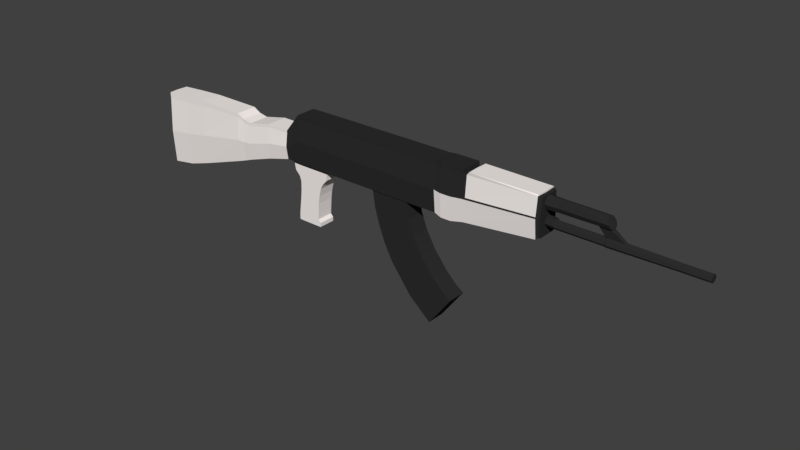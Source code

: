 # Source: ak47.blend  (saved by Blender 2.79.0; exported with 4.5.12 LTS)
import bpy
from mathutils import Matrix  # noqa: F401  (used for matrix-valued properties, if any)

bpy.ops.wm.read_factory_settings(use_empty=True)
scene = bpy.context.scene
scene.name = 'Scene'

# ---- collections
col_collection_1 = bpy.data.collections.new('Collection 1'); scene.collection.children.link(col_collection_1)

# ---- materials (node trees are filled in below, after node groups)
mat_dark = bpy.data.materials.new('Dark')
mat_dark.alpha_threshold = 0.0
mat_dark.use_transparent_shadow = False
mat_dark.diffuse_color = (0.02721, 0.02721, 0.02721, 1.0)
mat_dark.roughness = 0.5
mat_dark.line_color = (0.0, 0.0, 0.0, 1.0)
mat_wood = bpy.data.materials.new('Wood')
mat_wood.alpha_threshold = 0.0
mat_wood.use_transparent_shadow = False
mat_wood.diffuse_color = (0.9699, 0.9068, 0.8795, 1.0)
mat_wood.roughness = 0.5

# ---- material node trees

# ---- world
world_world = bpy.data.worlds.new('World'); scene.world = world_world
world_world.color = (0.05088, 0.05088, 0.05088)
world_world.use_sun_shadow = False
world_world.sun_shadow_jitter_overblur = 0.0
world_world.cycles.sampling_method = 'MANUAL'

# ---- meshes
me_cube = bpy.data.meshes.new('Cube')
me_cube.from_pydata([(-0.06008, 0.1334, -0.03969), (-2.128, 0.1345, -0.03969), (-0.06008, 0.1334, 0.5907), (-2.128, 0.1345, 0.5872), (-2.13, 0.1122, -0.1551), (0.02723, 0.1398, -0.07062), (0.02723, 0.1398, 0.5977), (0.16, 0.1387, -0.07062), (0.16, 0.1387, 0.5977), (0.3255, 0.1408, -0.0306), (0.3255, 0.1408, 0.5977), (-2.322, 0.1376, -0.03315), (-2.322, 0.1376, 0.3405), (-2.639, 0.1398, -0.1149), (-2.639, 0.1398, 0.3405), (-2.96, 0.1408, -0.2186), (-2.96, 0.1408, 0.2714), (-3.079, 0.1398, -0.2626), (-3.079, 0.1398, 0.2965), (-3.177, 0.1419, -0.2972), (-3.177, 0.1419, 0.35), (-4.475, 0.1366, -0.6618), (-4.475, 0.1366, 0.3185), (-3.831, 0.1404, -0.514), (-3.831, 0.1404, 0.3562), (-4.157, 0.1366, -0.6131), (-4.157, 0.1366, 0.3405), (-0.9761, 0.1366, -0.03969), (-0.9761, 0.1366, 0.5891), (-0.475, 0.1366, -0.03969), (-0.475, 0.1366, 0.59), (-0.9711, 0.1226, -0.05425), (-0.475, 0.1226, -0.05425), (-0.8865, 0.1226, -0.4471), (-0.3681, 0.1226, -0.4471), (-0.6881, 0.1226, -0.884), (-0.07123, 0.1226, -0.884), (-0.4412, 0.1226, -0.2507), (-0.942, 0.1226, -0.2507), (-0.8035, 0.1226, -0.6656), (-0.2437, 0.1226, -0.6656), (-0.4158, 0.1226, -1.242), (0.07283, 0.1226, -1.024), (-0.1239, 0.1226, -1.492), (0.1734, 0.1226, -1.093), (-1.712, 0.1366, -0.03969), (-1.712, 0.1366, 0.5879), (-2.237, 0.1345, -0.03599), (-2.237, 0.1345, 0.4478), (-2.129, 0.1122, -0.06983), (-2.089, 0.1122, -0.2239), (-1.713, 0.1122, -0.06983), (-2.239, 0.1122, -0.06613), (-2.08, 0.1122, -0.2907), (-1.714, 0.1122, -0.1551), (-2.222, 0.1122, -0.1514), (-2.126, 0.1122, -0.7232), (-1.778, 0.1122, -0.2239), (-2.159, 0.1122, -0.2202), (-2.153, 0.1122, -0.5033), (-1.815, 0.1122, -0.2907), (-2.14, 0.1122, -0.287), (-2.183, 0.1122, -0.7545), (-1.873, 0.1122, -0.7232), (-2.181, 0.1122, -0.7195), (-2.103, 0.1122, -0.507), (-1.857, 0.1122, -0.507), (-2.143, 0.1122, -0.3951), (-2.091, 0.1122, -0.3988), (-1.842, 0.1122, -0.3988), (-2.129, 0.1122, -0.8143), (-1.841, 0.1122, -0.8143), (-2.184, 0.1122, -0.8106), (-2.127, 0.1122, -0.7593), (-1.84, 0.1122, -0.7614), (-0.06008, 0.1334, 0.5356), (-2.128, 0.1345, 0.5324), (0.02723, 0.1398, 0.5393), (0.16, 0.1387, 0.5393), (0.3255, 0.1408, 0.5428), (-2.322, 0.1376, 0.3079), (-2.639, 0.1398, 0.3007), (-2.96, 0.1408, 0.2286), (-3.079, 0.1398, 0.2477), (-3.177, 0.1419, 0.2934), (-4.475, 0.1366, 0.2329), (-3.831, 0.1404, 0.2802), (-4.157, 0.1366, 0.2572), (-0.9761, 0.1366, 0.5341), (-0.475, 0.1366, 0.5349), (-1.712, 0.1366, 0.533), (-2.237, 0.1345, 0.4055), (1.265, 0.1493, 0.07635), (1.265, 0.1493, 0.5692), (0.3671, 0.1408, 0.5428), (0.3671, 0.1408, -0.02591), (1.265, 0.1334, 0.5843), (0.4018, 0.1471, 0.5843), (1.309, 0.1262, 0.09303), (1.309, 0.1262, 0.5619), (1.282, 0.1262, 0.5691), (1.282, 0.1262, 0.09076), (-0.06008, -0.1334, -0.03969), (-2.128, -0.1345, -0.03969), (-0.06008, -0.1334, 0.5907), (-2.128, -0.1345, 0.5872), (-0.06008, 0.0, -0.03969), (-2.13, -0.1122, -0.1551), (-0.06008, 0.0, 0.5907), (-2.128, 0.0, 0.5872), (0.02723, -0.1398, -0.07062), (0.02723, -0.1398, 0.5977), (0.02723, 0.0, -0.07062), (0.02723, 0.0, 0.5977), (0.16, -0.1387, -0.07062), (0.16, -0.1387, 0.5977), (0.16, 0.0, -0.07062), (0.16, 0.0, 0.5977), (0.3255, -0.1408, -0.0306), (0.3255, -0.1408, 0.5977), (0.3255, 0.0, -0.0306), (0.3255, 0.0, 0.5977), (-2.322, -0.1376, -0.03315), (-2.322, -0.1376, 0.3405), (-2.322, 0.0, -0.03315), (-2.322, 0.0, 0.3405), (-2.639, -0.1398, -0.1149), (-2.639, -0.1398, 0.3405), (-2.639, 0.0, -0.1149), (-2.639, 0.0, 0.3405), (-2.96, -0.1408, -0.2186), (-2.96, -0.1408, 0.2714), (-2.96, 0.0, -0.2186), (-2.96, 0.0, 0.2714), (-3.079, -0.1398, -0.2626), (-3.079, -0.1398, 0.2965), (-3.079, 0.0, -0.2626), (-3.079, 0.0, 0.2965), (-3.177, -0.1419, -0.2972), (-3.177, -0.1419, 0.35), (-3.177, 0.0, -0.2972), (-3.177, 0.0, 0.35), (-4.475, -0.1366, -0.6618), (-4.475, -0.1366, 0.3185), (-4.484, 0.0, -0.6618), (-4.484, 0.0, 0.3185), (-3.831, -0.1404, -0.514), (-3.831, -0.1404, 0.3562), (-3.831, 0.0, 0.3562), (-3.831, 0.0, -0.514), (-4.157, -0.1366, -0.6131), (-4.157, 0.0, -0.6131), (-4.157, -0.1366, 0.3405), (-4.157, 0.0, 0.3405), (-0.9761, -0.1366, -0.03969), (-0.9761, -0.1366, 0.5891), (-0.9761, 0.0, 0.5891), (-0.9761, 0.0, -0.03969), (-0.475, 0.0, 0.59), (-0.475, -0.1366, -0.03969), (-0.475, -0.1366, 0.59), (-0.475, 0.0, -0.03969), (-0.9711, -0.1226, -0.05425), (-0.9711, 0.0, -0.05425), (-0.475, -0.1226, -0.05425), (-0.475, 0.0, -0.05425), (-0.8865, -0.1226, -0.4471), (-0.8865, 0.0, -0.4471), (-0.3681, -0.1226, -0.4471), (-0.3681, 0.0, -0.4471), (-0.6881, -0.1226, -0.884), (-0.6881, 0.0, -0.884), (-0.07123, -0.1226, -0.884), (-0.07123, 0.0, -0.884), (-0.942, 0.0, -0.2507), (-0.4412, -0.1226, -0.2507), (-0.942, -0.1226, -0.2507), (-0.4412, 0.0, -0.2507), (-0.8035, -0.1226, -0.6656), (-0.8035, 0.0, -0.6656), (-0.2437, -0.1226, -0.6656), (-0.2437, 0.0, -0.6656), (-0.4158, -0.1226, -1.242), (-0.4158, 0.0, -1.242), (0.07283, -0.1226, -1.024), (0.07283, 0.0, -1.024), (-0.1239, -0.1226, -1.492), (-0.1239, 0.0, -1.492), (0.1734, -0.1226, -1.093), (0.1734, 0.0, -1.093), (-1.712, -0.1366, -0.03969), (-1.712, -0.1366, 0.5879), (-1.712, 0.0, -0.03969), (-1.712, 0.0, 0.5879), (-2.237, 0.0, -0.03599), (-2.237, -0.1345, -0.03599), (-2.237, -0.1345, 0.4478), (-2.237, 0.0, 0.4478), (-2.129, -0.1122, -0.06983), (-2.089, -0.1122, -0.2239), (-1.713, -0.1122, -0.06983), (-1.713, 0.0, -0.06983), (-2.239, 0.0, -0.06613), (-2.239, -0.1122, -0.06613), (-2.08, -0.1122, -0.2907), (-1.714, -0.1122, -0.1551), (-1.714, 0.0, -0.1551), (-2.222, 0.0, -0.1514), (-2.222, -0.1122, -0.1514), (-2.126, -0.1122, -0.7232), (-1.778, -0.1122, -0.2239), (-1.778, 0.0, -0.2239), (-2.159, 0.0, -0.2202), (-2.159, -0.1122, -0.2202), (-2.153, -0.1122, -0.5033), (-1.815, -0.1122, -0.2907), (-1.815, 0.0, -0.2907), (-2.14, 0.0, -0.287), (-2.14, -0.1122, -0.287), (-2.183, -0.1122, -0.7545), (-1.873, -0.1122, -0.7232), (-1.873, 0.0, -0.7232), (-2.181, 0.0, -0.7195), (-2.181, -0.1122, -0.7195), (-2.103, -0.1122, -0.507), (-2.153, 0.0, -0.5033), (-1.857, -0.1122, -0.507), (-1.857, 0.0, -0.507), (-2.143, -0.1122, -0.3951), (-2.143, 0.0, -0.3951), (-2.091, -0.1122, -0.3988), (-1.842, -0.1122, -0.3988), (-1.842, 0.0, -0.3988), (-2.129, -0.1122, -0.8143), (-2.129, 0.0, -0.8143), (-1.841, -0.1122, -0.8143), (-1.841, 0.0, -0.8143), (-2.184, 0.0, -0.8106), (-2.184, -0.1122, -0.8106), (-2.127, -0.1122, -0.7593), (-2.183, 0.0, -0.7545), (-1.84, -0.1122, -0.7614), (-1.84, 0.0, -0.7614), (-0.06008, -0.1334, 0.5356), (-2.128, -0.1345, 0.5324), (0.02723, -0.1398, 0.5393), (0.16, -0.1387, 0.5393), (0.3255, -0.1408, 0.5428), (0.3255, 0.0, 0.5428), (-2.322, -0.1376, 0.3079), (-2.639, -0.1398, 0.3007), (-2.96, -0.1408, 0.2286), (-3.079, -0.1398, 0.2477), (-3.177, -0.1419, 0.2934), (-4.475, -0.1366, 0.2329), (-4.484, 0.0, 0.2329), (-3.831, -0.1404, 0.2802), (-4.157, -0.1366, 0.2572), (-0.9761, -0.1366, 0.5341), (-0.475, -0.1366, 0.5349), (-1.712, -0.1366, 0.533), (-2.237, -0.1345, 0.4055), (1.265, -0.1493, 0.07635), (1.273, 0.0, 0.07635), (1.265, -0.1493, 0.5692), (1.273, 0.0, 0.5692), (0.3671, 0.0, -0.02591), (0.3671, -0.1408, 0.5428), (0.3671, -0.1408, -0.02591), (0.3671, 0.0, 0.5428), (1.265, -0.1334, 0.5843), (1.273, 0.0, 0.5843), (0.4018, -0.1471, 0.5843), (0.3955, 0.0, 0.5843), (1.309, -0.1262, 0.09303), (1.309, 0.0, 0.09303), (1.309, -0.1262, 0.5619), (1.309, 0.0, 0.5619), (1.282, -0.1262, 0.5691), (1.282, -0.1262, 0.09076), (1.282, 0.0, 0.09076), (1.282, 0.0, 0.5691), (1.287, 0.06181, 0.243), (1.411, 0.06181, 0.243), (1.287, 0.0437, 0.2102), (1.411, 0.0437, 0.2102), (1.287, -4.464e-09, 0.1812), (1.411, 1.215e-08, 0.1812), (1.287, -0.0437, 0.2102), (1.411, -0.0437, 0.2102), (1.287, -0.06181, 0.243), (1.411, -0.06181, 0.243), (1.307, -0.02499, 0.2996), (1.392, -0.02499, 0.2996), (1.307, -1.805e-08, 0.3062), (1.392, -6.106e-10, 0.3062), (1.307, 0.02499, 0.2996), (1.392, 0.02499, 0.2996), (1.42, 0.06181, 0.2323), (1.42, 0.0437, 0.2053), (1.42, 1.215e-08, 0.1813), (1.42, -0.0437, 0.2053), (1.42, -0.06181, 0.2323), (1.42, -0.0437, 0.2749), (1.42, -1.025e-09, 0.3011), (1.42, 0.0437, 0.2749), (1.478, 0.06181, 0.2323), (1.478, 0.0437, 0.2053), (1.478, 1.215e-08, 0.1813), (1.478, -0.0437, 0.2053), (1.478, -0.06181, 0.2323), (1.478, -0.0437, 0.2749), (1.478, -1.025e-09, 0.3011), (1.478, 0.0437, 0.2749), (2.005, 0.06181, 0.2323), (2.005, 0.0437, 0.2053), (2.005, 1.215e-08, 0.1813), (2.005, -0.0437, 0.2053), (2.005, -0.06181, 0.2323), (2.005, -0.0437, 0.2749), (2.005, -1.025e-09, 0.3011), (2.005, 0.0437, 0.2749), (2.018, 0.06771, 0.2316), (2.018, 0.04788, 0.2021), (2.018, 1.264e-08, 0.1758), (2.018, -0.04788, 0.2021), (2.018, -0.06771, 0.2316), (2.018, -0.04788, 0.2783), (2.018, -1.789e-09, 0.3078), (2.018, 0.04788, 0.2783), (2.811, 0.05462, 0.2332), (2.811, 0.03862, 0.2093), (2.811, 3.097e-07, 0.1881), (2.811, -0.03862, 0.2093), (2.811, -0.05462, 0.2332), (2.811, -0.03862, 0.2708), (2.811, 2.98e-07, 0.2928), (2.811, 0.03862, 0.2708), (3.147, 0.05462, 0.2332), (3.147, 0.03862, 0.2093), (3.147, 7.865e-07, 0.1881), (3.147, -0.03862, 0.2093), (3.147, -0.05462, 0.2332), (3.147, -0.03862, 0.2708), (3.147, 7.749e-07, 0.2928), (3.147, 0.03862, 0.2708), (1.307, 0.08618, 0.467), (1.479, 0.07823, 0.467), (1.307, 0.06094, 0.4061), (1.479, 0.05532, 0.4117), (1.307, -7.909e-09, 0.3808), (1.479, 1.432e-08, 0.3888), (1.307, -0.06094, 0.4061), (1.479, -0.05532, 0.4117), (1.307, -0.08618, 0.467), (1.479, -0.07823, 0.467), (1.307, -0.06094, 0.5279), (1.479, -0.05532, 0.5223), (1.307, -2.627e-08, 0.5532), (1.479, -2.355e-09, 0.5452), (1.307, 0.06094, 0.5279), (1.479, 0.05532, 0.5223), (1.721, 0.07823, 0.467), (1.721, 0.05532, 0.4117), (1.721, -4.934e-08, 0.3934), (1.721, -0.05532, 0.4117), (1.721, -0.07823, 0.467), (1.721, -0.05532, 0.5223), (1.721, -6.601e-08, 0.5452), (1.721, 0.05532, 0.5223), (2.047, 0.07823, 0.467), (2.055, 0.0338, 0.4055), (2.067, -4.919e-07, 0.3996), (2.055, -0.0338, 0.4055), (2.047, -0.07823, 0.467), (2.025, -0.05532, 0.5174), (2.015, -5.154e-07, 0.5382), (2.025, 0.05532, 0.5174), (1.411, -0.0437, 0.2946), (1.287, -0.0437, 0.2946), (1.287, -1.763e-08, 0.3062), (1.411, -1.025e-09, 0.3062), (1.287, 0.0437, 0.2946), (1.411, 0.0437, 0.2946), (1.392, -6.106e-10, 0.3178), (1.307, -1.805e-08, 0.3178), (1.392, -0.02499, 0.3123), (1.307, -0.02499, 0.3123), (1.307, 0.02499, 0.3123), (1.392, 0.02499, 0.3123), (1.884, -0.07823, 0.467), (1.873, -0.05532, 0.5198), (1.9, -2.75e-07, 0.3995), (1.915, -0.03377, 0.4051), (1.884, 0.07823, 0.467), (1.915, 0.03377, 0.4051), (1.873, 0.05532, 0.5198), (1.868, -2.907e-07, 0.5417), (2.08, -5.006e-07, 0.403), (2.07, 0.05532, 0.4166), (2.07, -0.05532, 0.4166), (1.896, -0.05532, 0.4142), (1.896, 0.05532, 0.4142), (1.918, -2.837e-07, 0.3964), (2.014, -2.241e-07, 0.2745), (2.231, -4.323e-07, 0.2924), (2.226, 0.01855, 0.2898), (2.226, -0.01791, 0.2898), (2.011, -0.01982, 0.2832), (2.011, 0.02466, 0.2832), (1.282, -0.1492, 0.3299), (1.309, -0.1492, 0.3275), (0.3671, -0.1665, 0.2585), (1.265, -0.1765, 0.3228), (-2.237, -0.159, 0.1848), (-1.712, -0.1615, 0.2467), (-0.475, -0.1615, 0.2476), (-0.9761, -0.1615, 0.2472), (-4.157, -0.1615, -0.1779), (-3.831, -0.166, -0.1169), (-4.475, -0.1615, -0.2145), (-3.177, -0.1677, -0.001883), (-3.079, -0.1652, -0.007467), (-2.96, -0.1665, 0.004984), (-2.639, -0.1652, 0.09293), (-2.322, -0.1627, 0.1374), (0.3255, -0.1665, 0.2561), (0.16, -0.164, 0.2344), (0.02723, -0.1652, 0.2344), (-2.128, -0.159, 0.2464), (-0.06008, -0.1578, 0.2479), (1.282, 0.1492, 0.3299), (1.309, 0.1492, 0.3275), (1.309, -6.174e-10, 0.3275), (0.3671, 0.1665, 0.2585), (1.265, 0.1765, 0.3228), (-2.237, 0.159, 0.1848), (-1.712, 0.1615, 0.2467), (-0.475, 0.1615, 0.2476), (-0.9761, 0.1615, 0.2472), (-4.157, 0.1615, -0.1779), (-3.831, 0.166, -0.1169), (-4.475, 0.1615, -0.2145), (-3.177, 0.1677, -0.001883), (-3.079, 0.1652, -0.007467), (-2.96, 0.1665, 0.004984), (-2.639, 0.1652, 0.09293), (-2.322, 0.1627, 0.1374), (0.3255, 0.1665, 0.2561), (0.16, 0.164, 0.2344), (0.02723, 0.1652, 0.2344), (-2.128, 0.159, 0.2464), (-0.06008, 0.1578, 0.2479), (-4.484, -6.174e-10, -0.2145), (1.282, -0.1473, 0.3494), (0.3671, -0.1644, 0.2816), (1.282, 0.1473, 0.3494), (1.309, -5.671e-10, 0.3466), (0.3671, 0.1644, 0.2816), (-4.484, -5.671e-10, -0.178), (-0.06008, 0.1558, 0.2714), (-2.128, 0.157, 0.2696), (0.02723, 0.1632, 0.2592), (0.16, 0.1619, 0.2592), (0.3255, 0.1644, 0.2795), (-2.322, 0.1607, 0.1513), (-2.639, 0.1632, 0.1099), (-2.96, 0.1644, 0.02319), (-3.079, 0.1632, 0.01331), (-3.177, 0.1656, 0.02217), (-4.475, 0.1595, -0.178), (-3.831, 0.1639, -0.08459), (-4.157, 0.1595, -0.1425), (-0.9761, 0.1595, 0.2706), (-0.475, 0.1595, 0.271), (-1.712, 0.1595, 0.27), (-2.237, 0.157, 0.2027), (1.265, 0.1743, 0.3429), (1.309, 0.1473, 0.3466), (-0.06008, -0.1558, 0.2714), (-2.128, -0.157, 0.2696), (0.02723, -0.1632, 0.2592), (0.16, -0.1619, 0.2592), (0.3255, -0.1644, 0.2795), (-2.322, -0.1607, 0.1513), (-2.639, -0.1632, 0.1099), (-2.96, -0.1644, 0.02319), (-3.079, -0.1632, 0.01331), (-3.177, -0.1656, 0.02217), (-4.475, -0.1595, -0.178), (-3.831, -0.1639, -0.08459), (-4.157, -0.1595, -0.1425), (-0.9761, -0.1595, 0.2706), (-0.475, -0.1595, 0.271), (-1.712, -0.1595, 0.27), (-2.237, -0.157, 0.2027), (1.265, -0.1743, 0.3429), (1.309, -0.1473, 0.3466)], [], [(47, 194, 124, 11), (262, 279, 410, 413), (2, 108, 113, 6), (46, 3, 109, 193), (45, 192, 201, 51), (112, 5, 7, 116), (75, 2, 6, 77), (106, 0, 5, 112), (116, 7, 9, 120), (6, 113, 117, 8), (77, 6, 8, 78), (79, 10, 121, 248), (8, 117, 121, 10), (78, 8, 10, 79), (125, 12, 14, 129), (197, 48, 12, 125), (437, 45, 1, 451), (436, 47, 11, 447), (11, 124, 128, 13), (446, 13, 15, 445), (447, 11, 13, 446), (13, 128, 132, 15), (129, 14, 16, 133), (137, 18, 20, 141), (133, 16, 18, 137), (15, 132, 136, 17), (445, 15, 17, 444), (17, 136, 140, 19), (440, 25, 21, 442), (255, 145, 22, 85), (153, 26, 22, 145), (25, 151, 144, 21), (19, 140, 149, 23), (141, 20, 24, 148), (444, 17, 19, 443), (23, 149, 151, 25), (148, 24, 26, 153), (443, 19, 23, 441), (157, 27, 31, 163), (30, 28, 156, 158), (441, 23, 25, 440), (438, 29, 27, 439), (2, 30, 158, 108), (0, 106, 161, 29), (38, 37, 34, 33), (29, 161, 165, 32), (27, 29, 32, 31), (179, 39, 35, 171), (37, 177, 169, 34), (174, 38, 33, 167), (171, 35, 41, 183), (39, 40, 36, 35), (40, 181, 173, 36), (163, 31, 38, 174), (32, 165, 177, 37), (31, 32, 37, 38), (34, 169, 181, 40), (33, 34, 40, 39), (167, 33, 39, 179), (42, 185, 189, 44), (35, 36, 42, 41), (36, 173, 185, 42), (44, 189, 187, 43), (183, 41, 43, 187), (41, 42, 44, 43), (27, 157, 192, 45), (28, 46, 193, 156), (452, 0, 29, 438), (439, 27, 45, 437), (109, 3, 48, 197), (47, 1, 49, 52), (202, 52, 55, 207), (52, 49, 4, 55), (194, 47, 52, 202), (1, 45, 51, 49), (207, 55, 58, 212), (55, 4, 50, 58), (51, 201, 206, 54), (49, 51, 54, 4), (212, 58, 61, 217), (58, 50, 53, 61), (4, 54, 57, 50), (54, 206, 211, 57), (225, 59, 64, 222), (59, 65, 56, 64), (50, 57, 60, 53), (57, 211, 216, 60), (240, 62, 72, 237), (62, 73, 70, 72), (65, 66, 63, 56), (66, 227, 221, 63), (69, 232, 227, 66), (68, 69, 66, 65), (67, 68, 65, 59), (229, 67, 59, 225), (217, 61, 67, 229), (61, 53, 68, 67), (53, 60, 69, 68), (60, 216, 232, 69), (71, 236, 234, 70), (70, 234, 237, 72), (73, 74, 71, 70), (74, 242, 236, 71), (63, 221, 242, 74), (56, 63, 74, 73), (64, 56, 73, 62), (222, 64, 62, 240), (3, 76, 91, 48), (28, 88, 90, 46), (2, 75, 89, 30), (30, 89, 88, 28), (24, 86, 87, 26), (20, 84, 86, 24), (451, 1, 47, 436), (18, 83, 84, 20), (26, 87, 85, 22), (16, 82, 83, 18), (12, 80, 81, 14), (14, 81, 82, 16), (48, 91, 80, 12), (459, 255, 85, 470), (463, 78, 79, 464), (458, 94, 93, 477), (462, 77, 78, 463), (46, 90, 76, 3), (460, 75, 77, 462), (266, 95, 92, 263), (93, 94, 97, 96), (79, 248, 269, 94), (120, 9, 95, 266), (456, 100, 99, 478), (97, 273, 271, 96), (94, 269, 273, 97), (265, 93, 96, 271), (464, 79, 94, 458), (280, 101, 98, 275), (100, 281, 277, 99), (93, 265, 281, 100), (263, 92, 101, 280), (478, 99, 277, 457), (195, 122, 124, 194), (477, 93, 100, 456), (104, 111, 113, 108), (191, 193, 109, 105), (190, 200, 201, 192), (112, 116, 114, 110), (243, 245, 111, 104), (106, 112, 110, 102), (116, 120, 118, 114), (111, 115, 117, 113), (245, 246, 115, 111), (247, 248, 121, 119), (115, 119, 121, 117), (246, 247, 119, 115), (125, 129, 127, 123), (197, 125, 123, 196), (415, 429, 103, 190), (414, 425, 122, 195), (122, 126, 128, 124), (424, 423, 130, 126), (425, 424, 126, 122), (126, 130, 132, 128), (129, 133, 131, 127), (137, 141, 139, 135), (133, 137, 135, 131), (130, 134, 136, 132), (423, 422, 134, 130), (134, 138, 140, 136), (418, 420, 142, 150), (255, 254, 143, 145), (153, 145, 143, 152), (150, 142, 144, 151), (138, 146, 149, 140), (141, 148, 147, 139), (422, 421, 138, 134), (146, 150, 151, 149), (148, 153, 152, 147), (421, 419, 146, 138), (157, 163, 162, 154), (160, 158, 156, 155), (419, 418, 150, 146), (416, 417, 154, 159), (104, 108, 158, 160), (102, 159, 161, 106), (176, 166, 168, 175), (159, 164, 165, 161), (154, 162, 164, 159), (179, 171, 170, 178), (175, 168, 169, 177), (174, 167, 166, 176), (171, 183, 182, 170), (178, 170, 172, 180), (180, 172, 173, 181), (163, 174, 176, 162), (164, 175, 177, 165), (162, 176, 175, 164), (168, 180, 181, 169), (166, 178, 180, 168), (167, 179, 178, 166), (184, 188, 189, 185), (170, 182, 184, 172), (172, 184, 185, 173), (188, 186, 187, 189), (183, 187, 186, 182), (182, 186, 188, 184), (154, 190, 192, 157), (155, 156, 193, 191), (430, 416, 159, 102), (417, 415, 190, 154), (109, 197, 196, 105), (195, 203, 198, 103), (202, 207, 208, 203), (203, 208, 107, 198), (194, 202, 203, 195), (103, 198, 200, 190), (207, 212, 213, 208), (208, 213, 199, 107), (200, 205, 206, 201), (198, 107, 205, 200), (212, 217, 218, 213), (213, 218, 204, 199), (107, 199, 210, 205), (205, 210, 211, 206), (225, 222, 223, 214), (214, 223, 209, 224), (199, 204, 215, 210), (210, 215, 216, 211), (240, 237, 238, 219), (219, 238, 233, 239), (224, 209, 220, 226), (226, 220, 221, 227), (231, 226, 227, 232), (230, 224, 226, 231), (228, 214, 224, 230), (229, 225, 214, 228), (217, 229, 228, 218), (218, 228, 230, 204), (204, 230, 231, 215), (215, 231, 232, 216), (235, 233, 234, 236), (233, 238, 237, 234), (239, 233, 235, 241), (241, 235, 236, 242), (220, 241, 242, 221), (209, 239, 241, 220), (223, 219, 239, 209), (222, 240, 219, 223), (105, 196, 261, 244), (155, 191, 260, 258), (104, 160, 259, 243), (160, 155, 258, 259), (147, 152, 257, 256), (139, 147, 256, 253), (429, 414, 195, 103), (135, 139, 253, 252), (152, 143, 254, 257), (131, 135, 252, 251), (123, 127, 250, 249), (127, 131, 251, 250), (196, 123, 249, 261), (459, 489, 254, 255), (482, 483, 247, 246), (455, 496, 264, 267), (481, 482, 246, 245), (191, 105, 244, 260), (479, 481, 245, 243), (266, 263, 262, 268), (264, 270, 272, 267), (247, 267, 269, 248), (120, 266, 268, 118), (454, 497, 276, 278), (272, 270, 271, 273), (267, 272, 273, 269), (265, 271, 270, 264), (483, 455, 267, 247), (280, 275, 274, 279), (278, 276, 277, 281), (264, 278, 281, 265), (263, 280, 279, 262), (497, 457, 277, 276), (282, 283, 285, 284), (284, 285, 287, 286), (286, 287, 289, 288), (288, 289, 291, 290), (290, 291, 378, 379), (296, 294, 385, 388), (287, 285, 299, 300), (297, 296, 388, 389), (382, 383, 283, 282), (282, 284, 286, 288, 290, 379, 380, 382), (302, 301, 309, 310), (378, 291, 302, 303), (283, 383, 305, 298), (285, 283, 298, 299), (289, 287, 300, 301), (381, 378, 303, 304), (291, 289, 301, 302), (383, 381, 304, 305), (306, 313, 321, 314), (300, 299, 307, 308), (305, 304, 312, 313), (303, 302, 310, 311), (301, 300, 308, 309), (299, 298, 306, 307), (298, 305, 313, 306), (304, 303, 311, 312), (319, 318, 326, 327), (312, 311, 319, 320), (310, 309, 317, 318), (308, 307, 315, 316), (313, 312, 320, 321), (311, 310, 318, 319), (309, 308, 316, 317), (307, 306, 314, 315), (329, 328, 336, 337), (317, 316, 324, 325), (315, 314, 322, 323), (314, 321, 329, 322), (320, 319, 327, 328), (318, 317, 325, 326), (316, 315, 323, 324), (321, 320, 328, 329), (336, 335, 343, 344), (327, 326, 334, 335), (325, 324, 332, 333), (323, 322, 330, 331), (322, 329, 337, 330), (328, 327, 335, 336), (326, 325, 333, 334), (324, 323, 331, 332), (339, 338, 345, 344, 343, 342, 341, 340), (334, 333, 341, 342), (332, 331, 339, 340), (337, 336, 344, 345), (335, 334, 342, 343), (333, 332, 340, 341), (331, 330, 338, 339), (330, 337, 345, 338), (346, 347, 349, 348), (348, 349, 351, 350), (350, 351, 353, 352), (352, 353, 355, 354), (354, 355, 357, 356), (356, 357, 359, 358), (359, 357, 367, 368), (358, 359, 361, 360), (360, 361, 347, 346), (346, 348, 350, 352, 354, 356, 358, 360), (391, 390, 374, 375), (355, 353, 365, 366), (361, 359, 368, 369), (351, 349, 363, 364), (357, 355, 366, 367), (347, 361, 369, 362), (349, 347, 362, 363), (353, 351, 364, 365), (399, 370, 377, 376, 375, 374, 400, 398), (395, 371, 406, 409), (402, 394, 370, 399), (394, 396, 377, 370), (397, 391, 375, 376), (390, 401, 400, 374), (393, 403, 404, 408), (396, 397, 376, 377), (293, 292, 379, 378), (292, 294, 380, 379), (295, 293, 378, 381), (294, 296, 382, 380), (297, 295, 381, 383), (296, 297, 383, 382), (387, 386, 384, 385), (385, 384, 389, 388), (294, 292, 387, 385), (295, 297, 389, 384), (293, 295, 384, 386), (292, 293, 386, 387), (369, 368, 397, 396), (364, 363, 402, 392), (366, 365, 401, 390), (368, 367, 391, 397), (362, 369, 396, 394), (363, 362, 394, 402), (365, 364, 392, 401), (367, 366, 390, 391), (372, 371, 399, 398), (373, 372, 398, 400), (393, 373, 400, 401), (371, 395, 402, 399), (395, 403, 392, 402), (403, 393, 401, 392), (408, 404, 405, 407), (404, 409, 406, 405), (372, 373, 407, 405), (403, 395, 409, 404), (373, 393, 408, 407), (371, 372, 405, 406), (475, 437, 451, 461), (476, 436, 447, 465), (466, 446, 445, 467), (465, 447, 446, 466), (467, 445, 444, 468), (472, 440, 442, 470), (468, 444, 443, 469), (469, 443, 441, 471), (471, 441, 440, 472), (474, 438, 439, 473), (460, 452, 438, 474), (473, 439, 437, 475), (461, 451, 436, 476), (144, 453, 442, 21), (7, 449, 448, 9), (95, 434, 435, 92), (5, 450, 449, 7), (0, 452, 450, 5), (101, 431, 432, 98), (9, 448, 434, 95), (98, 432, 433, 275), (92, 435, 431, 101), (494, 480, 429, 415), (495, 484, 425, 414), (485, 486, 423, 424), (484, 485, 424, 425), (486, 487, 422, 423), (491, 489, 420, 418), (487, 488, 421, 422), (488, 490, 419, 421), (490, 491, 418, 419), (493, 492, 417, 416), (479, 493, 416, 430), (492, 494, 415, 417), (480, 495, 414, 429), (144, 142, 420, 453), (114, 118, 426, 427), (268, 262, 413, 412), (110, 114, 427, 428), (102, 110, 428, 430), (279, 274, 411, 410), (118, 268, 412, 426), (274, 275, 433, 411), (496, 454, 278, 264), (413, 410, 454, 496), (244, 261, 495, 480), (258, 260, 494, 492), (243, 259, 493, 479), (259, 258, 492, 493), (256, 257, 491, 490), (253, 256, 490, 488), (252, 253, 488, 487), (257, 254, 489, 491), (251, 252, 487, 486), (249, 250, 485, 484), (250, 251, 486, 485), (261, 249, 484, 495), (260, 244, 480, 494), (76, 461, 476, 91), (88, 473, 475, 90), (75, 460, 474, 89), (89, 474, 473, 88), (86, 471, 472, 87), (84, 469, 471, 86), (83, 468, 469, 84), (87, 472, 470, 85), (82, 467, 468, 83), (80, 465, 466, 81), (81, 466, 467, 82), (91, 476, 465, 80), (90, 475, 461, 76), (411, 433, 457, 497), (426, 412, 455, 483), (410, 411, 497, 454), (430, 428, 481, 479), (428, 427, 482, 481), (412, 413, 496, 455), (427, 426, 483, 482), (453, 420, 489, 459), (435, 477, 456, 431), (432, 478, 457, 433), (448, 464, 458, 434), (431, 456, 478, 432), (452, 460, 462, 450), (450, 462, 463, 449), (434, 458, 477, 435), (449, 463, 464, 448), (453, 459, 470, 442)])
me_cube.polygons.foreach_set('material_index', [0, 0, 0, 0, 0, 1, 0, 1, 1, 0, 0, 0, 0, 0, 1, 0, 0, 0, 1, 1, 1, 1, 1, 1, 1, 1, 1, 1, 1, 0, 1, 1, 1, 1, 1, 1, 1, 1, 0, 0, 1, 0, 0, 0, 0, 0, 0, 0, 0, 0, 0, 0, 0, 0, 0, 0, 0, 0, 0, 0, 0, 0, 0, 0, 0, 0, 0, 0, 0, 0, 0, 1, 1, 0, 0, 1, 1, 1, 1, 1, 1, 1, 1, 1, 1, 1, 1, 1, 1, 1, 1, 1, 1, 1, 1, 1, 1, 1, 1, 1, 1, 1, 1, 1, 1, 1, 1, 0, 0, 0, 0, 1, 1, 0, 1, 1, 1, 1, 1, 0, 0, 0, 1, 0, 0, 0, 1, 1, 0, 1, 0, 1, 1, 1, 0, 0, 0, 0, 0, 0, 0, 0, 0, 0, 0, 1, 0, 1, 1, 0, 0, 0, 0, 0, 1, 0, 0, 0, 1, 1, 1, 1, 1, 1, 1, 1, 1, 1, 1, 0, 1, 1, 1, 1, 1, 1, 1, 1, 0, 0, 1, 0, 0, 0, 0, 0, 0, 0, 0, 0, 0, 0, 0, 0, 0, 0, 0, 0, 0, 0, 0, 0, 0, 0, 0, 0, 0, 0, 0, 0, 0, 1, 1, 0, 0, 1, 1, 1, 1, 1, 1, 1, 1, 1, 1, 1, 1, 1, 1, 1, 1, 1, 1, 1, 1, 1, 1, 1, 1, 1, 1, 1, 1, 1, 1, 1, 1, 0, 0, 0, 0, 1, 1, 0, 1, 1, 1, 1, 1, 0, 0, 0, 1, 0, 0, 0, 1, 1, 0, 1, 0, 1, 1, 1, 0, 0, 0, 0, 0, 0, 0, 0, 0, 0, 0, 0, 0, 0, 0, 0, 0, 0, 0, 0, 0, 0, 0, 0, 0, 0, 0, 0, 0, 0, 0, 0, 0, 0, 0, 0, 0, 0, 0, 0, 0, 0, 0, 0, 0, 0, 0, 0, 0, 0, 0, 0, 0, 0, 0, 0, 0, 0, 0, 0, 0, 0, 0, 0, 0, 0, 0, 0, 0, 0, 0, 0, 0, 0, 0, 0, 0, 0, 0, 0, 0, 0, 0, 0, 0, 0, 0, 0, 0, 0, 0, 0, 0, 0, 0, 0, 0, 0, 0, 0, 0, 0, 0, 0, 0, 0, 0, 0, 0, 0, 0, 0, 0, 0, 0, 0, 0, 0, 0, 0, 0, 0, 0, 0, 1, 1, 1, 1, 1, 1, 1, 0, 0, 0, 0, 0, 1, 1, 1, 1, 0, 1, 0, 0, 0, 0, 1, 1, 1, 1, 1, 1, 1, 0, 0, 0, 0, 0, 1, 1, 1, 1, 0, 1, 0, 0, 0, 0, 0, 0, 0, 1, 1, 1, 1, 1, 1, 1, 0, 0, 0, 0, 0, 0, 1, 1, 1, 1, 1, 1, 1, 0, 0, 0, 0, 0, 0, 0, 0, 0, 0, 0, 0, 0, 0, 0, 0, 0, 0, 0])
_uv = me_cube.uv_layers.new(name='UVMap')
_uv.uv.foreach_set('vector', [0.0, 0.0, 0.0, 0.0, 0.0, 0.0, 0.0, 0.0, 0.0, 0.0, 0.0, 0.0, 0.0, 0.0, 0.0, 0.0, 0.0, 0.0, 0.0, 0.0, 0.0, 0.0, 0.0, 0.0, 0.0, 0.0, 0.0, 0.0, 0.0, 0.0, 0.0, 0.0, 0.0, 0.0, 0.0, 0.0, 0.0, 0.0, 0.0, 0.0, 0.7318, 0.9107, 0.8891, 0.9089, 0.8877, 0.8149, 0.7315, 0.8167, 0.0, 0.0, 0.0, 0.0, 0.0, 0.0, 0.0, 0.0, 0.732, 0.9763, 0.8822, 0.9745, 0.8891, 0.9089, 0.7318, 0.9107, 0.7315, 0.8167, 0.8877, 0.8149, 0.8896, 0.6944, 0.7311, 0.6962, 0.0, 0.0, 0.0, 0.0, 0.0, 0.0, 0.0, 0.0, 0.0, 0.0, 0.0, 0.0, 0.0, 0.0, 0.0, 0.0, 0.0, 0.0, 0.0, 0.0, 0.0, 0.0, 0.0, 0.0, 0.0, 0.0, 0.0, 0.0, 0.0, 0.0, 0.0, 0.0, 0.0, 0.0, 0.0, 0.0, 0.0, 0.0, 0.0, 0.0, 0.2938, 0.1624, 0.225, 0.1624, 0.2239, 0.2772, 0.2938, 0.2772, 0.0, 0.0, 0.0, 0.0, 0.0, 0.0, 0.0, 0.0, 0.0, 0.0, 0.0, 0.0, 0.0, 0.0, 0.0, 0.0, 0.0, 0.0, 0.0, 0.0, 0.0, 0.0, 0.0, 0.0, 0.4072, 0.06466, 0.4629, 0.06757, 0.4627, 0.1966, 0.4061, 0.1937, 0.7668, 0.8151, 0.6192, 0.8163, 0.6197, 0.676, 0.7566, 0.6751, 0.7669, 0.9539, 0.6285, 0.9551, 0.6192, 0.8163, 0.7668, 0.8151, 0.4061, 0.1937, 0.4627, 0.1966, 0.4624, 0.3292, 0.4054, 0.3263, 0.2938, 0.2772, 0.2239, 0.2772, 0.2234, 0.3958, 0.2938, 0.3958, 0.2938, 0.4399, 0.2239, 0.4399, 0.2229, 0.4801, 0.2938, 0.4801, 0.2938, 0.3958, 0.2234, 0.3958, 0.2239, 0.4399, 0.2938, 0.4399, 0.4054, 0.3263, 0.4624, 0.3292, 0.4623, 0.3793, 0.4057, 0.3764, 0.7566, 0.6751, 0.6197, 0.676, 0.6314, 0.6237, 0.7603, 0.6228, 0.4057, 0.3764, 0.4623, 0.3793, 0.4622, 0.42, 0.4048, 0.417, 0.7434, 0.1514, 0.5535, 0.1525, 0.5509, 0.01347, 0.7461, 0.01231, 0.0, 0.0, 0.0, 0.0, 0.0, 0.0, 0.0, 0.0, 0.2938, 0.8349, 0.2255, 0.8349, 0.2255, 0.9502, 0.2938, 0.9534, 0.4061, 0.8227, 0.4613, 0.8256, 0.4611, 0.9557, 0.4058, 0.9494, 0.4048, 0.417, 0.4622, 0.42, 0.4616, 0.6912, 0.4048, 0.6882, 0.2938, 0.4801, 0.2229, 0.4801, 0.2236, 0.7165, 0.2938, 0.7165, 0.7603, 0.6228, 0.6314, 0.6237, 0.6334, 0.581, 0.7625, 0.5801, 0.4048, 0.6882, 0.4616, 0.6912, 0.4613, 0.8256, 0.4061, 0.8227, 0.2938, 0.7165, 0.2236, 0.7165, 0.2255, 0.8349, 0.2938, 0.8349, 0.7625, 0.5801, 0.6334, 0.581, 0.5774, 0.2953, 0.7507, 0.2944, 0.0, 0.0, 0.0, 0.0, 0.0, 0.0, 0.0, 0.0, 0.0, 0.0, 0.0, 0.0, 0.0, 0.0, 0.0, 0.0, 0.7507, 0.2944, 0.5774, 0.2953, 0.5535, 0.1525, 0.7434, 0.1514, 0.0, 0.0, 0.0, 0.0, 0.0, 0.0, 0.0, 0.0, 0.0, 0.0, 0.0, 0.0, 0.0, 0.0, 0.0, 0.0, 0.0, 0.0, 0.0, 0.0, 0.0, 0.0, 0.0, 0.0, 0.0, 0.0, 0.0, 0.0, 0.0, 0.0, 0.0, 0.0, 0.0, 0.0, 0.0, 0.0, 0.0, 0.0, 0.0, 0.0, 0.0, 0.0, 0.0, 0.0, 0.0, 0.0, 0.0, 0.0, 0.0, 0.0, 0.0, 0.0, 0.0, 0.0, 0.0, 0.0, 0.0, 0.0, 0.0, 0.0, 0.0, 0.0, 0.0, 0.0, 0.0, 0.0, 0.0, 0.0, 0.0, 0.0, 0.0, 0.0, 0.0, 0.0, 0.0, 0.0, 0.0, 0.0, 0.0, 0.0, 0.0, 0.0, 0.0, 0.0, 0.0, 0.0, 0.0, 0.0, 0.0, 0.0, 0.0, 0.0, 0.0, 0.0, 0.0, 0.0, 0.0, 0.0, 0.0, 0.0, 0.0, 0.0, 0.0, 0.0, 0.0, 0.0, 0.0, 0.0, 0.0, 0.0, 0.0, 0.0, 0.0, 0.0, 0.0, 0.0, 0.0, 0.0, 0.0, 0.0, 0.0, 0.0, 0.0, 0.0, 0.0, 0.0, 0.0, 0.0, 0.0, 0.0, 0.0, 0.0, 0.0, 0.0, 0.0, 0.0, 0.0, 0.0, 0.0, 0.0, 0.0, 0.0, 0.0, 0.0, 0.0, 0.0, 0.0, 0.0, 0.0, 0.0, 0.0, 0.0, 0.0, 0.0, 0.0, 0.0, 0.0, 0.0, 0.0, 0.0, 0.0, 0.0, 0.0, 0.0, 0.0, 0.0, 0.0, 0.0, 0.0, 0.0, 0.0, 0.0, 0.0, 0.0, 0.0, 0.0, 0.0, 0.0, 0.0, 0.0, 0.0, 0.0, 0.0, 0.0, 0.0, 0.0, 0.0, 0.0, 0.0, 0.0, 0.0, 0.0, 0.0, 0.0, 0.0, 0.0, 0.0, 0.0, 0.0, 0.0, 0.0, 0.0, 0.0, 0.0, 0.0, 0.0, 0.0, 0.0, 0.0, 0.0, 0.0, 0.0, 0.0, 0.0, 0.0, 0.0, 0.0, 0.0, 0.0, 0.0, 0.0, 0.0, 0.0, 0.0, 0.0, 0.0, 0.0, 0.0, 0.0, 0.0, 0.0, 0.0, 0.0, 0.0, 0.0, 0.0, 0.0, 0.0, 0.0, 0.0, 0.3014, 0.1445, 0.3777, 0.1445, 0.3777, 0.2368, 0.3014, 0.2368, 0.9193, 0.9521, 0.8478, 0.9488, 0.8484, 0.8501, 0.908, 0.8537, 0.0, 0.0, 0.0, 0.0, 0.0, 0.0, 0.0, 0.0, 0.0, 0.0, 0.0, 0.0, 0.0, 0.0, 0.0, 0.0, 0.3014, 0.2368, 0.3777, 0.2368, 0.3777, 0.3355, 0.3014, 0.3355, 0.908, 0.8537, 0.8484, 0.8501, 0.8214, 0.7709, 0.8672, 0.7746, 0.3856, 0.93, 0.2997, 0.9299, 0.2997, 0.8637, 0.3856, 0.8637, 0.8478, 0.9488, 0.5773, 0.9521, 0.5778, 0.8535, 0.8484, 0.8501, 0.3014, 0.3355, 0.3777, 0.3355, 0.3777, 0.4096, 0.3014, 0.4096, 0.8672, 0.7746, 0.8214, 0.7709, 0.8148, 0.6937, 0.8539, 0.6975, 0.8484, 0.8501, 0.5778, 0.8535, 0.6187, 0.7734, 0.8214, 0.7709, 0.3856, 0.8637, 0.2997, 0.8637, 0.2998, 0.7911, 0.3857, 0.7911, 0.3014, 0.6401, 0.3777, 0.6401, 0.3777, 0.872, 0.3014, 0.872, 0.8615, 0.4472, 0.8288, 0.4433, 0.8428, 0.1929, 0.8789, 0.1968, 0.8214, 0.7709, 0.6187, 0.7734, 0.6429, 0.6958, 0.8148, 0.6937, 0.3857, 0.7911, 0.2998, 0.7911, 0.2998, 0.7315, 0.3857, 0.7315, 0.3014, 0.9093, 0.3777, 0.9093, 0.3777, 0.9689, 0.3014, 0.9689, 0.8797, 0.1562, 0.8436, 0.1512, 0.8443, 0.08753, 0.8805, 0.09136, 0.8288, 0.4433, 0.6692, 0.4453, 0.6787, 0.195, 0.8428, 0.1929, 0.3857, 0.5601, 0.2998, 0.56, 0.2999, 0.3915, 0.3858, 0.3915, 0.3857, 0.6449, 0.2998, 0.6448, 0.2998, 0.56, 0.3857, 0.5601, 0.8218, 0.5685, 0.66, 0.5705, 0.6692, 0.4453, 0.8288, 0.4433, 0.8557, 0.5723, 0.8218, 0.5685, 0.8288, 0.4433, 0.8615, 0.4472, 0.3014, 0.5247, 0.3777, 0.5247, 0.3777, 0.6401, 0.3014, 0.6401, 0.3014, 0.4096, 0.3777, 0.4096, 0.3777, 0.5247, 0.3014, 0.5247, 0.8539, 0.6975, 0.8148, 0.6937, 0.8218, 0.5685, 0.8557, 0.5723, 0.8148, 0.6937, 0.6429, 0.6958, 0.66, 0.5705, 0.8218, 0.5685, 0.3857, 0.7315, 0.2998, 0.7315, 0.2998, 0.6448, 0.3857, 0.6449, 0.7677, 1.682, 0.7677, 1.717, 0.6798, 1.717, 0.6798, 1.682, 0.6798, 1.682, 0.6798, 1.717, 0.6628, 1.717, 0.6628, 1.682, 0.8436, 0.1512, 0.657, 0.1511, 0.657, 0.08988, 0.8443, 0.08753, 0.3858, 0.3522, 0.2999, 0.3522, 0.2999, 0.3111, 0.3858, 0.3111, 0.3858, 0.3915, 0.2999, 0.3915, 0.2999, 0.3522, 0.3858, 0.3522, 0.8428, 0.1929, 0.6787, 0.195, 0.657, 0.1511, 0.8436, 0.1512, 0.8789, 0.1968, 0.8428, 0.1929, 0.8436, 0.1512, 0.8797, 0.1562, 0.3014, 0.872, 0.3777, 0.872, 0.3777, 0.9093, 0.3014, 0.9093, 0.0, 0.0, 0.0, 0.0, 0.0, 0.0, 0.0, 0.0, 0.0, 0.0, 0.0, 0.0, 0.0, 0.0, 0.0, 0.0, 0.0, 0.0, 0.0, 0.0, 0.0, 0.0, 0.0, 0.0, 0.0, 0.0, 0.0, 0.0, 0.0, 0.0, 0.0, 0.0, 0.9572, 0.293, 0.9241, 0.2932, 0.9332, 0.1502, 0.9695, 0.15, 0.9162, 0.5791, 0.8916, 0.5793, 0.9241, 0.2932, 0.9572, 0.293, 0.0, 0.0, 0.0, 0.0, 0.0, 0.0, 0.0, 0.0, 0.9136, 0.6219, 0.8891, 0.622, 0.8916, 0.5793, 0.9162, 0.5791, 0.9695, 0.15, 0.9332, 0.1502, 0.9412, 0.01109, 0.9785, 0.01086, 0.9196, 0.674, 0.8935, 0.6742, 0.8891, 0.622, 0.9136, 0.6219, 0.9315, 0.9529, 0.9053, 0.953, 0.9144, 0.8142, 0.9424, 0.814, 0.9424, 0.814, 0.9144, 0.8142, 0.8935, 0.6742, 0.9196, 0.674, 0.0, 0.0, 0.0, 0.0, 0.0, 0.0, 0.0, 0.0, 0.0, 0.0, 0.0, 0.0, 0.0, 0.0, 0.0, 0.0, 0.0, 0.0, 0.0, 0.0, 0.0, 0.0, 0.0, 0.0, 0.936, 0.9305, 0.5127, 0.9597, 0.5123, 0.05534, 0.88, 0.02991, 0.0, 0.0, 0.0, 0.0, 0.0, 0.0, 0.0, 0.0, 0.0, 0.0, 0.0, 0.0, 0.0, 0.0, 0.0, 0.0, 0.0, 0.0, 0.0, 0.0, 0.0, 0.0, 0.0, 0.0, 0.731, 0.6666, 0.8895, 0.6648, 0.897, 0.02516, 0.729, 0.02136, 0.5123, 0.05534, 0.5127, 0.9597, 0.4466, 0.9292, 0.477, 0.05767, 0.0, 0.0, 0.0, 0.0, 0.0, 0.0, 0.0, 0.0, 0.7311, 0.6962, 0.8896, 0.6944, 0.8895, 0.6648, 0.731, 0.6666, 0.0, 0.0, 0.0, 0.0, 0.0, 0.0, 0.0, 0.0, 0.1934, 0.9401, 0.1045, 0.9432, 0.1107, 0.2555, 0.1916, 0.2596, 0.1894, 0.9829, 0.1042, 0.9827, 0.1045, 0.9432, 0.1934, 0.9401, 0.1108, 0.2436, 0.2016, 0.2482, 0.1916, 0.2596, 0.1107, 0.2555, 0.0, 0.0, 0.0, 0.0, 0.0, 0.0, 0.0, 0.0, 0.0, 0.0, 0.0, 0.0, 0.0, 0.0, 0.0, 0.0, 0.0, 0.0, 0.0, 0.0, 0.0, 0.0, 0.0, 0.0, 0.0, 0.0, 0.0, 0.0, 0.0, 0.0, 0.0, 0.0, 0.0, 0.0, 0.0, 0.0, 0.0, 0.0, 0.0, 0.0, 0.0, 0.0, 0.0, 0.0, 0.0, 0.0, 0.0, 0.0, 0.0, 0.0, 0.0, 0.0, 0.0, 0.0, 0.0, 0.0, 0.0, 0.0, 0.0, 0.0, 0.0, 0.0, 0.0, 0.0, 0.0, 0.0, 0.0, 0.0, 0.0, 0.0, 0.0, 0.0, 0.0, 0.0, 0.0, 0.0, 0.0, 0.0, 0.0, 0.0, 0.0, 0.0, 0.0, 0.0, 0.0, 0.0, 0.0, 0.0, 0.7318, 0.9107, 0.7315, 0.8167, 0.5754, 0.8185, 0.5745, 0.9125, 0.0, 0.0, 0.0, 0.0, 0.0, 0.0, 0.0, 0.0, 0.732, 0.9763, 0.7318, 0.9107, 0.5745, 0.9125, 0.5818, 0.978, 0.7315, 0.8167, 0.7311, 0.6962, 0.5726, 0.698, 0.5754, 0.8185, 0.0, 0.0, 0.0, 0.0, 0.0, 0.0, 0.0, 0.0, 0.0, 0.0, 0.0, 0.0, 0.0, 0.0, 0.0, 0.0, 0.0, 0.0, 0.0, 0.0, 0.0, 0.0, 0.0, 0.0, 0.0, 0.0, 0.0, 0.0, 0.0, 0.0, 0.0, 0.0, 0.0, 0.0, 0.0, 0.0, 0.0, 0.0, 0.0, 0.0, 0.2938, 0.1624, 0.2938, 0.2772, 0.3636, 0.2772, 0.3625, 0.1624, 0.0, 0.0, 0.0, 0.0, 0.0, 0.0, 0.0, 0.0, 0.0, 0.0, 0.0, 0.0, 0.0, 0.0, 0.0, 0.0, 0.0, 0.0, 0.0, 0.0, 0.0, 0.0, 0.0, 0.0, 0.5186, 0.07048, 0.5192, 0.1996, 0.4627, 0.1966, 0.4629, 0.06757, 0.7493, 0.8321, 0.7849, 0.6956, 0.9131, 0.6872, 0.8686, 0.8243, 0.738, 0.9656, 0.7493, 0.8321, 0.8686, 0.8243, 0.8363, 0.9593, 0.5192, 0.1996, 0.5194, 0.3322, 0.4624, 0.3292, 0.4627, 0.1966, 0.2938, 0.2772, 0.2938, 0.3958, 0.3641, 0.3958, 0.3636, 0.2772, 0.2938, 0.4399, 0.2938, 0.4801, 0.3647, 0.4801, 0.3636, 0.4399, 0.2938, 0.3958, 0.2938, 0.4399, 0.3636, 0.4399, 0.3641, 0.3958, 0.5194, 0.3322, 0.5188, 0.3823, 0.4623, 0.3793, 0.4624, 0.3292, 0.7849, 0.6956, 0.7867, 0.6455, 0.9329, 0.636, 0.9131, 0.6872, 0.5188, 0.3823, 0.5196, 0.423, 0.4622, 0.42, 0.4623, 0.3793, 0.7855, 0.1912, 0.7903, 0.05772, 0.9742, 0.04084, 0.9644, 0.1748, 0.0, 0.0, 0.0, 0.0, 0.0, 0.0, 0.0, 0.0, 0.2938, 0.8349, 0.2938, 0.9534, 0.362, 0.9502, 0.362, 0.8349, 0.5166, 0.8285, 0.5164, 0.9552, 0.4611, 0.9557, 0.4613, 0.8256, 0.5196, 0.423, 0.5184, 0.6941, 0.4616, 0.6912, 0.4622, 0.42, 0.2938, 0.4801, 0.2938, 0.7165, 0.3639, 0.7165, 0.3647, 0.4801, 0.7867, 0.6455, 0.7792, 0.6052, 0.9481, 0.5941, 0.9329, 0.636, 0.5184, 0.6941, 0.5166, 0.8285, 0.4613, 0.8256, 0.4616, 0.6912, 0.2938, 0.7165, 0.2938, 0.8349, 0.362, 0.8349, 0.3639, 0.7165, 0.7792, 0.6052, 0.771, 0.3294, 0.9343, 0.3143, 0.9481, 0.5941, 0.0, 0.0, 0.0, 0.0, 0.0, 0.0, 0.0, 0.0, 0.0, 0.0, 0.0, 0.0, 0.0, 0.0, 0.0, 0.0, 0.771, 0.3294, 0.7855, 0.1912, 0.9644, 0.1748, 0.9343, 0.3143, 0.0, 0.0, 0.0, 0.0, 0.0, 0.0, 0.0, 0.0, 0.0, 0.0, 0.0, 0.0, 0.0, 0.0, 0.0, 0.0, 0.0, 0.0, 0.0, 0.0, 0.0, 0.0, 0.0, 0.0, 0.0, 0.0, 0.0, 0.0, 0.0, 0.0, 0.0, 0.0, 0.0, 0.0, 0.0, 0.0, 0.0, 0.0, 0.0, 0.0, 0.0, 0.0, 0.0, 0.0, 0.0, 0.0, 0.0, 0.0, 0.0, 0.0, 0.0, 0.0, 0.0, 0.0, 0.0, 0.0, 0.0, 0.0, 0.0, 0.0, 0.0, 0.0, 0.0, 0.0, 0.0, 0.0, 0.0, 0.0, 0.0, 0.0, 0.0, 0.0, 0.0, 0.0, 0.0, 0.0, 0.0, 0.0, 0.0, 0.0, 0.0, 0.0, 0.0, 0.0, 0.0, 0.0, 0.0, 0.0, 0.0, 0.0, 0.0, 0.0, 0.0, 0.0, 0.0, 0.0, 0.0, 0.0, 0.0, 0.0, 0.0, 0.0, 0.0, 0.0, 0.0, 0.0, 0.0, 0.0, 0.0, 0.0, 0.0, 0.0, 0.0, 0.0, 0.0, 0.0, 0.0, 0.0, 0.0, 0.0, 0.0, 0.0, 0.0, 0.0, 0.0, 0.0, 0.0, 0.0, 0.0, 0.0, 0.0, 0.0, 0.0, 0.0, 0.0, 0.0, 0.0, 0.0, 0.0, 0.0, 0.0, 0.0, 0.0, 0.0, 0.0, 0.0, 0.0, 0.0, 0.0, 0.0, 0.0, 0.0, 0.0, 0.0, 0.0, 0.0, 0.0, 0.0, 0.0, 0.0, 0.0, 0.0, 0.0, 0.0, 0.0, 0.0, 0.0, 0.0, 0.0, 0.0, 0.0, 0.0, 0.0, 0.0, 0.0, 0.0, 0.0, 0.0, 0.0, 0.0, 0.0, 0.0, 0.0, 0.0, 0.0, 0.0, 0.0, 0.0, 0.0, 0.0, 0.0, 0.0, 0.0, 0.0, 0.0, 0.0, 0.0, 0.0, 0.0, 0.0, 0.0, 0.0, 0.0, 0.0, 0.0, 0.0, 0.0, 0.0, 0.0, 0.0, 0.0, 0.0, 0.0, 0.0, 0.0, 0.0, 0.0, 0.0, 0.0, 0.0, 0.0, 0.0, 0.0, 0.0, 0.0, 0.0, 0.0, 0.0, 0.0, 0.0, 0.0, 0.0, 0.0, 0.0, 0.0, 0.0, 0.0, 0.0, 0.0, 0.0, 0.3014, 0.1445, 0.3014, 0.2368, 0.225, 0.2368, 0.225, 0.1445, 0.3945, 0.9429, 0.4139, 0.8466, 0.5163, 0.8431, 0.5173, 0.9396, 0.0, 0.0, 0.0, 0.0, 0.0, 0.0, 0.0, 0.0, 0.0, 0.0, 0.0, 0.0, 0.0, 0.0, 0.0, 0.0, 0.3014, 0.2368, 0.3014, 0.3355, 0.225, 0.3355, 0.225, 0.2368, 0.4139, 0.8466, 0.4841, 0.7693, 0.5628, 0.7657, 0.5163, 0.8431, 0.2138, 0.9299, 0.2139, 0.8636, 0.2997, 0.8637, 0.2997, 0.9299, 0.5173, 0.9396, 0.5163, 0.8431, 0.9813, 0.8465, 0.9822, 0.9429, 0.3014, 0.3355, 0.3014, 0.4096, 0.225, 0.4096, 0.225, 0.3355, 0.4841, 0.7693, 0.5068, 0.6939, 0.574, 0.6902, 0.5628, 0.7657, 0.5163, 0.8431, 0.5628, 0.7657, 0.9111, 0.7681, 0.9813, 0.8465, 0.2139, 0.8636, 0.2139, 0.791, 0.2998, 0.7911, 0.2997, 0.8637, 0.3014, 0.6401, 0.3014, 0.872, 0.225, 0.872, 0.225, 0.6401, 0.4938, 0.4492, 0.4639, 0.2044, 0.526, 0.2007, 0.55, 0.4454, 0.5628, 0.7657, 0.574, 0.6902, 0.8695, 0.6923, 0.9111, 0.7681, 0.2139, 0.791, 0.2139, 0.7314, 0.2998, 0.7315, 0.2998, 0.7911, 0.3014, 0.9093, 0.3014, 0.9689, 0.225, 0.9689, 0.225, 0.9093, 0.4625, 0.1648, 0.4612, 0.1014, 0.5233, 0.09761, 0.5246, 0.1598, 0.55, 0.4454, 0.526, 0.2007, 0.8078, 0.2027, 0.8243, 0.4474, 0.214, 0.56, 0.214, 0.3915, 0.2999, 0.3915, 0.2998, 0.56, 0.2139, 0.6448, 0.214, 0.56, 0.2998, 0.56, 0.2998, 0.6448, 0.562, 0.5678, 0.55, 0.4454, 0.8243, 0.4474, 0.8401, 0.5698, 0.5037, 0.5716, 0.4938, 0.4492, 0.55, 0.4454, 0.562, 0.5678, 0.3014, 0.5247, 0.3014, 0.6401, 0.225, 0.6401, 0.225, 0.5247, 0.3014, 0.4096, 0.3014, 0.5247, 0.225, 0.5247, 0.225, 0.4096, 0.5068, 0.6939, 0.5037, 0.5716, 0.562, 0.5678, 0.574, 0.6902, 0.574, 0.6902, 0.562, 0.5678, 0.8401, 0.5698, 0.8695, 0.6923, 0.2139, 0.7314, 0.2139, 0.6448, 0.2998, 0.6448, 0.2998, 0.7315, 0.7677, 1.751, 0.6798, 1.751, 0.6798, 1.717, 0.7677, 1.717, 0.6798, 1.751, 0.6628, 1.751, 0.6628, 1.717, 0.6798, 1.717, 0.5246, 0.1598, 0.5233, 0.09761, 0.8452, 0.0999, 0.8453, 0.1597, 0.214, 0.3522, 0.214, 0.311, 0.2999, 0.3111, 0.2999, 0.3522, 0.214, 0.3915, 0.214, 0.3522, 0.2999, 0.3522, 0.2999, 0.3915, 0.526, 0.2007, 0.5246, 0.1598, 0.8453, 0.1597, 0.8078, 0.2027, 0.4639, 0.2044, 0.4625, 0.1648, 0.5246, 0.1598, 0.526, 0.2007, 0.3014, 0.872, 0.3014, 0.9093, 0.225, 0.9093, 0.225, 0.872, 0.0, 0.0, 0.0, 0.0, 0.0, 0.0, 0.0, 0.0, 0.0, 0.0, 0.0, 0.0, 0.0, 0.0, 0.0, 0.0, 0.0, 0.0, 0.0, 0.0, 0.0, 0.0, 0.0, 0.0, 0.0, 0.0, 0.0, 0.0, 0.0, 0.0, 0.0, 0.0, 0.5764, 0.3471, 0.5724, 0.2107, 0.6066, 0.2076, 0.6076, 0.3442, 0.5781, 0.6185, 0.5764, 0.3471, 0.6076, 0.3442, 0.6103, 0.6164, 0.0, 0.0, 0.0, 0.0, 0.0, 0.0, 0.0, 0.0, 0.6128, 0.657, 0.5781, 0.6185, 0.6103, 0.6164, 0.6406, 0.6552, 0.5724, 0.2107, 0.5713, 0.07776, 0.6064, 0.07454, 0.6066, 0.2076, 0.6324, 0.7056, 0.6128, 0.657, 0.6406, 0.6552, 0.6568, 0.704, 0.6213, 0.9733, 0.6073, 0.8414, 0.63, 0.8399, 0.6399, 0.9721, 0.6073, 0.8414, 0.6324, 0.7056, 0.6568, 0.704, 0.63, 0.8399, 0.0, 0.0, 0.0, 0.0, 0.0, 0.0, 0.0, 0.0, 0.0, 0.0, 0.0, 0.0, 0.0, 0.0, 0.0, 0.0, 0.0, 0.0, 0.0, 0.0, 0.0, 0.0, 0.0, 0.0, 0.4016, 0.08793, 0.9434, 0.09832, 0.9486, 0.7212, 0.4076, 0.8052, 0.0, 0.0, 0.0, 0.0, 0.0, 0.0, 0.0, 0.0, 0.0, 0.0, 0.0, 0.0, 0.0, 0.0, 0.0, 0.0, 0.0, 0.0, 0.0, 0.0, 0.0, 0.0, 0.0, 0.0, 0.731, 0.6666, 0.729, 0.02136, 0.561, 0.029, 0.5725, 0.6684, 0.9486, 0.7212, 0.9491, 0.781, 0.4295, 0.9138, 0.4076, 0.8052, 0.0, 0.0, 0.0, 0.0, 0.0, 0.0, 0.0, 0.0, 0.7311, 0.6962, 0.731, 0.6666, 0.5725, 0.6684, 0.5726, 0.698, 0.0, 0.0, 0.0, 0.0, 0.0, 0.0, 0.0, 0.0, 0.0157, 0.9382, 0.0298, 0.2579, 0.1107, 0.2555, 0.1045, 0.9432, 0.01895, 0.9811, 0.0157, 0.9382, 0.1045, 0.9432, 0.1042, 0.9827, 0.1108, 0.2436, 0.1107, 0.2555, 0.0298, 0.2579, 0.02, 0.2462, 0.0, 0.0, 0.0, 0.0, 0.0, 0.0, 0.0, 0.0, 0.0, 0.0, 0.0, 0.0, 0.0, 0.0, 0.0, 0.0, 0.0, 0.0, 0.0, 0.0, 0.0, 0.0, 0.0, 0.0, 0.0, 0.0, 0.0, 0.0, 0.0, 0.0, 0.0, 0.0, 0.0, 0.0, 0.0, 0.0, 0.0, 0.0, 0.0, 0.0, 0.0, 0.0, 0.0, 0.0, 0.0, 0.0, 0.0, 0.0, 0.0, 0.0, 0.0, 0.0, 0.0, 0.0, 0.0, 0.0, 0.0, 0.0, 0.0, 0.0, 0.0, 0.0, 0.0, 0.0, 0.0, 0.0, 0.0, 0.0, 0.0, 0.0, 0.0, 0.0, 0.0, 0.0, 0.0, 0.0, 0.0, 0.0, 0.0, 0.0, 0.0, 0.0, 0.0, 0.0, 0.0, 0.0, 0.0, 0.0, 0.0, 0.0, 0.0, 0.0, 0.0, 0.0, 0.0, 0.0, 0.0, 0.0, 0.0, 0.0, 0.0, 0.0, 0.0, 0.0, 0.0, 0.0, 0.0, 0.0, 0.0, 0.0, 0.0, 0.0, 0.0, 0.0, 0.0, 0.0, 0.0, 0.0, 0.0, 0.0, 0.0, 0.0, 0.0, 0.0, 0.0, 0.0, 0.0, 0.0, 0.0, 0.0, 0.0, 0.0, 0.0, 0.0, 0.0, 0.0, 0.0, 0.0, 0.0, 0.0, 0.0, 0.0, 0.0, 0.0, 0.0, 0.0, 0.0, 0.0, 0.0, 0.0, 0.0, 0.0, 0.0, 0.0, 0.0, 0.0, 0.0, 0.0, 0.0, 0.0, 0.0, 0.0, 0.0, 0.0, 0.0, 0.0, 0.0, 0.0, 0.0, 0.0, 0.0, 0.0, 0.0, 0.0, 0.0, 0.0, 0.0, 0.0, 0.0, 0.0, 0.0, 0.0, 0.0, 0.0, 0.0, 0.0, 0.0, 0.0, 0.0, 0.0, 0.0, 0.0, 0.0, 0.0, 0.0, 0.0, 0.0, 0.0, 0.0, 0.0, 0.0, 0.0, 0.0, 0.0, 0.0, 0.0, 0.0, 0.0, 0.0, 0.0, 0.0, 0.0, 0.0, 0.0, 0.0, 0.0, 0.0, 0.0, 0.0, 0.0, 0.0, 0.0, 0.0, 0.0, 0.0, 0.0, 0.0, 0.0, 0.0, 0.0, 0.0, 0.0, 0.0, 0.0, 0.0, 0.0, 0.0, 0.0, 0.0, 0.0, 0.0, 0.0, 0.0, 0.0, 0.0, 0.0, 0.0, 0.0, 0.0, 0.0, 0.0, 0.0, 0.0, 0.0, 0.0, 0.0, 0.0, 0.0, 0.0, 0.0, 0.0, 0.0, 0.0, 0.0, 0.0, 0.0, 0.0, 0.0, 0.0, 0.0, 0.0, 0.0, 0.0, 0.0, 0.0, 0.0, 0.0, 0.0, 0.0, 0.0, 0.0, 0.0, 0.0, 0.0, 0.0, 0.0, 0.0, 0.0, 0.0, 0.0, 0.0, 0.0, 0.0, 0.0, 0.0, 0.0, 0.0, 0.0, 0.0, 0.0, 0.0, 0.0, 0.0, 0.0, 0.0, 0.0, 0.0, 0.0, 0.0, 0.0, 0.0, 0.0, 0.0, 0.0, 0.0, 0.0, 0.0, 0.0, 0.0, 0.0, 0.0, 0.0, 0.0, 0.0, 0.0, 0.0, 0.0, 0.0, 0.0, 0.0, 0.0, 0.0, 0.0, 0.0, 0.0, 0.0, 0.0, 0.0, 0.0, 0.0, 0.0, 0.0, 0.0, 0.0, 0.0, 0.0, 0.0, 0.0, 0.0, 0.0, 0.0, 0.0, 0.0, 0.0, 0.0, 0.0, 0.0, 0.0, 0.0, 0.0, 0.0, 0.0, 0.0, 0.0, 0.0, 0.0, 0.0, 0.0, 0.0, 0.0, 0.0, 0.0, 0.0, 0.0, 0.0, 0.0, 0.0, 0.0, 0.0, 0.0, 0.0, 0.0, 0.0, 0.0, 0.0, 0.0, 0.0, 0.0, 0.0, 0.0, 0.0, 0.0, 0.0, 0.0, 0.0, 0.0, 0.0, 0.0, 0.0, 0.0, 0.0, 0.0, 0.0, 0.0, 0.0, 0.0, 0.0, 0.0, 0.0, 0.0, 0.0, 0.0, 0.0, 0.0, 0.0, 0.0, 0.0, 0.0, 0.0, 0.0, 0.0, 0.0, 0.0, 0.0, 0.0, 0.0, 0.0, 0.0, 0.0, 0.0, 0.0, 0.0, 0.0, 0.0, 0.0, 0.0, 0.0, 0.0, 0.0, 0.0, 0.0, 0.0, 0.0, 0.0, 0.0, 0.0, 0.0, 0.0, 0.0, 0.0, 0.0, 0.0, 0.0, 0.0, 0.0, 0.0, 0.0, 0.0, 0.0, 0.0, 0.0, 0.0, 0.0, 0.0, 0.0, 0.0, 0.0, 0.0, 0.0, 0.0, 0.0, 0.0, 0.0, 0.0, 0.0, 0.0, 0.0, 0.0, 0.0, 0.0, 0.0, 0.0, 0.0, 0.0, 0.0, 0.0, 0.0, 0.0, 0.0, 0.0, 0.0, 0.0, 0.0, 0.0, 0.0, 0.0, 0.0, 0.0, 0.0, 0.0, 0.0, 0.0, 0.0, 0.0, 0.0, 0.0, 0.0, 0.0, 0.0, 0.0, 0.0, 0.0, 0.0, 0.0, 0.0, 0.0, 0.0, 0.0, 0.0, 0.0, 0.0, 0.0, 0.0, 0.0, 0.0, 0.0, 0.0, 0.0, 0.0, 0.0, 0.0, 0.0, 0.0, 0.0, 0.0, 0.0, 0.0, 0.0, 0.0, 0.0, 0.0, 0.0, 0.0, 0.0, 0.0, 0.0, 0.0, 0.0, 0.0, 0.0, 0.0, 0.0, 0.0, 0.0, 0.0, 0.0, 0.0, 0.0, 0.0, 0.0, 0.0, 0.0, 0.0, 0.0, 0.0, 0.0, 0.0, 0.0, 0.0, 0.0, 0.0, 0.0, 0.0, 0.0, 0.0, 0.0, 0.0, 0.0, 0.0, 0.0, 0.0, 0.0, 0.0, 0.0, 0.0, 0.0, 0.0, 0.0, 0.0, 0.0, 0.0, 0.0, 0.0, 0.0, 0.0, 0.0, 0.0, 0.0, 0.0, 0.0, 0.0, 0.0, 0.0, 0.0, 0.0, 0.0, 0.0, 0.0, 0.0, 0.0, 0.0, 0.0, 0.0, 0.0, 0.0, 0.0, 0.0, 0.0, 0.0, 0.0, 0.0, 0.0, 0.0, 0.0, 0.0, 0.0, 0.0, 0.0, 0.0, 0.0, 0.0, 0.0, 0.0, 0.0, 0.0, 0.0, 0.0, 0.0, 0.0, 0.0, 0.0, 0.0, 0.0, 0.0, 0.0, 0.0, 0.0, 0.0, 0.0, 0.0, 0.0, 0.0, 0.0, 0.0, 0.0, 0.0, 0.0, 0.0, 0.0, 0.0, 0.0, 0.0, 0.0, 0.0, 0.0, 0.0, 0.0, 0.0, 0.0, 0.0, 0.0, 0.0, 0.0, 0.0, 0.0, 0.0, 0.0, 0.0, 0.0, 0.0, 0.0, 0.0, 0.0, 0.0, 0.0, 0.0, 0.0, 0.0, 0.0, 0.0, 0.0, 0.0, 0.0, 0.0, 0.0, 0.0, 0.0, 0.0, 0.0, 0.0, 0.0, 0.0, 0.0, 0.0, 0.0, 0.0, 0.0, 0.0, 0.0, 0.0, 0.0, 0.0, 0.0, 0.0, 0.0, 0.0, 0.0, 0.0, 0.0, 0.0, 0.0, 0.0, 0.0, 0.0, 0.0, 0.0, 0.0, 0.0, 0.0, 0.0, 0.0, 0.0, 0.0, 0.0, 0.0, 0.0, 0.0, 0.0, 0.0, 0.0, 0.0, 0.0, 0.0, 0.0, 0.0, 0.0, 0.0, 0.0, 0.0, 0.0, 0.0, 0.0, 0.0, 0.0, 0.0, 0.0, 0.0, 0.0, 0.0, 0.0, 0.0, 0.0, 0.0, 0.0, 0.0, 0.0, 0.0, 0.0, 0.0, 0.0, 0.0, 0.0, 0.0, 0.0, 0.0, 0.0, 0.0, 0.0, 0.0, 0.0, 0.0, 0.0, 0.0, 0.0, 0.0, 0.0, 0.0, 0.0, 0.0, 0.0, 0.0, 0.0, 0.0, 0.0, 0.0, 0.0, 0.0, 0.0, 0.0, 0.0, 0.0, 0.0, 0.0, 0.0, 0.0, 0.0, 0.0, 0.0, 0.0, 0.0, 0.0, 0.0, 0.0, 0.0, 0.0, 0.0, 0.0, 0.0, 0.0, 0.0, 0.0, 0.0, 0.0, 0.0, 0.0, 0.0, 0.0, 0.0, 0.0, 0.0, 0.0, 0.0, 0.0, 0.0, 0.0, 0.0, 0.0, 0.0, 0.0, 0.0, 0.0, 0.0, 0.0, 0.0, 0.0, 0.0, 0.0, 0.0, 0.0, 0.0, 0.0, 0.0, 0.0, 0.0, 0.0, 0.0, 0.0, 0.0, 0.0, 0.0, 0.0, 0.0, 0.0, 0.0, 0.0, 0.0, 0.0, 0.0, 0.0, 0.0, 0.0, 0.0, 0.0, 0.0, 0.0, 0.0, 0.0, 0.0, 0.0, 0.0, 0.0, 0.0, 0.0, 0.0, 0.0, 0.0, 0.0, 0.0, 0.0, 0.0, 0.0, 0.0, 0.0, 0.0, 0.0, 0.0, 0.0, 0.0, 0.0, 0.0, 0.0, 0.0, 0.0, 0.0, 0.0, 0.0, 0.0, 0.0, 0.0, 0.0, 0.0, 0.0, 0.0, 0.0, 0.0, 0.0, 0.0, 0.0, 0.0, 0.0, 0.0, 0.0, 0.0, 0.0, 0.0, 0.0, 0.0, 0.0, 0.0, 0.0, 0.0, 0.0, 0.0, 0.0, 0.0, 0.0, 0.0, 0.0, 0.0, 0.0, 0.0, 0.0, 0.0, 0.0, 0.0, 0.0, 0.0, 0.0, 0.0, 0.0, 0.0, 0.0, 0.0, 0.0, 0.0, 0.0, 0.0, 0.0, 0.0, 0.0, 0.0, 0.0, 0.0, 0.0, 0.0, 0.0, 0.0, 0.0, 0.0, 0.0, 0.0, 0.0, 0.0, 0.0, 0.0, 0.0, 0.0, 0.0, 0.0, 0.0, 0.0, 0.0, 0.0, 0.0, 0.0, 0.0, 0.0, 0.0, 0.0, 0.0, 0.0, 0.0, 0.0, 0.0, 0.0, 0.0, 0.0, 0.0, 0.0, 0.0, 0.0, 0.0, 0.0, 0.0, 0.0, 0.0, 0.0, 0.0, 0.0, 0.0, 0.0, 0.0, 0.0, 0.0, 0.0, 0.0, 0.0, 0.0, 0.0, 0.0, 0.0, 0.0, 0.0, 0.0, -0.1023, 2.472, -0.1043, 2.484, -0.2388, 2.477, -0.2367, 2.464, 0.7782, 0.9538, 0.7669, 0.9539, 0.7668, 0.8151, 0.7788, 0.8151, 0.7678, 0.675, 0.7566, 0.6751, 0.7603, 0.6228, 0.7708, 0.6227, 0.7588, 0.1513, 0.7434, 0.1514, 0.7461, 0.01231, 0.762, 0.01221, 0.7708, 0.6227, 0.7603, 0.6228, 0.7625, 0.5801, 0.773, 0.58, 0.773, 0.58, 0.7625, 0.5801, 0.7507, 0.2944, 0.7648, 0.2943, 0.7648, 0.2943, 0.7507, 0.2944, 0.7434, 0.1514, 0.7588, 0.1513, 0.0, 0.0, 0.0, 0.0, 0.0, 0.0, 0.0, 0.0, 0.0, 0.0, 0.0, 0.0, 0.0, 0.0, 0.0, 0.0, 0.0, 0.0, 0.0, 0.0, 0.0, 0.0, 0.0, 0.0, 0.0, 0.0, 0.0, 0.0, 0.0, 0.0, 0.0, 0.0, 0.0, 0.0, 0.0, 0.0, 0.0, 0.0, 0.0, 0.0, 0.2015, 0.8624, 0.009835, 0.8371, 0.008351, 0.7521, 0.1914, 0.7654, 0.1919, 0.7415, 0.006967, 0.7199, 0.03753, 0.2057, 0.2015, 0.2244, 0.1915, 0.9377, 0.007817, 0.9018, 0.009835, 0.8371, 0.2015, 0.8624, 0.1935, 0.9852, 0.008343, 0.9824, 0.007817, 0.9018, 0.1915, 0.9377, 0.0, 0.0, 0.0, 0.0, 0.0, 0.0, 0.0, 0.0, 0.1914, 0.7654, 0.008351, 0.7521, 0.006967, 0.7199, 0.1919, 0.7415, 0.0, 0.0, 0.0, 0.0, 0.0, 0.0, 0.0, 0.0, 0.0, 0.0, 0.0, 0.0, 0.0, 0.0, 0.0, 0.0, 0.0, 0.0, 0.0, 0.0, 0.0, 0.0, 0.0, 0.0, 0.0, 0.0, 0.0, 0.0, 0.0, 0.0, 0.0, 0.0, 0.7395, 0.8327, 0.7745, 0.6963, 0.7849, 0.6956, 0.7493, 0.8321, 0.73, 0.9661, 0.7395, 0.8327, 0.7493, 0.8321, 0.738, 0.9656, 0.7745, 0.6963, 0.7748, 0.6463, 0.7867, 0.6455, 0.7849, 0.6956, 0.7709, 0.1926, 0.7753, 0.05909, 0.7903, 0.05772, 0.7855, 0.1912, 0.7748, 0.6463, 0.7655, 0.6061, 0.7792, 0.6052, 0.7867, 0.6455, 0.7655, 0.6061, 0.7577, 0.3306, 0.771, 0.3294, 0.7792, 0.6052, 0.7577, 0.3306, 0.7709, 0.1926, 0.7855, 0.1912, 0.771, 0.3294, 0.0, 0.0, 0.0, 0.0, 0.0, 0.0, 0.0, 0.0, 0.0, 0.0, 0.0, 0.0, 0.0, 0.0, 0.0, 0.0, 0.0, 0.0, 0.0, 0.0, 0.0, 0.0, 0.0, 0.0, 0.0, 0.0, 0.0, 0.0, 0.0, 0.0, 0.0, 0.0, 0.0, 0.0, 0.0, 0.0, 0.0, 0.0, 0.0, 0.0, 0.004859, 0.8734, 0.004144, 0.7915, 0.1948, 0.7688, 0.1862, 0.8634, 0.005736, 0.7385, 0.0313, 0.2421, 0.2041, 0.234, 0.1947, 0.7452, 0.006241, 0.9433, 0.004859, 0.8734, 0.1862, 0.8634, 0.1915, 0.9387, 0.002868, 0.9974, 0.006241, 0.9433, 0.1915, 0.9387, 0.2041, 0.988, 0.0, 0.0, 0.0, 0.0, 0.0, 0.0, 0.0, 0.0, 0.004144, 0.7915, 0.005736, 0.7385, 0.1947, 0.7452, 0.1948, 0.7688, 0.0, 0.0, 0.0, 0.0, 0.0, 0.0, 0.0, 0.0, 0.0, 0.0, 0.0, 0.0, 0.0, 0.0, 0.0, 0.0, 0.0, 0.0, 0.0, 0.0, 0.0, 0.0, 0.0, 0.0, 0.0, 0.0, 0.0, 0.0, 0.0, 0.0, 0.0, 0.0, 0.0, 0.0, 0.0, 0.0, 0.0, 0.0, 0.0, 0.0, 0.0, 0.0, 0.0, 0.0, 0.0, 0.0, 0.0, 0.0, 0.0, 0.0, 0.0, 0.0, 0.0, 0.0, 0.0, 0.0, 0.6076, 0.3442, 0.6066, 0.2076, 0.7709, 0.1926, 0.7577, 0.3306, 0.6103, 0.6164, 0.6076, 0.3442, 0.7577, 0.3306, 0.7655, 0.6061, 0.6406, 0.6552, 0.6103, 0.6164, 0.7655, 0.6061, 0.7748, 0.6463, 0.6066, 0.2076, 0.6064, 0.07454, 0.7753, 0.05909, 0.7709, 0.1926, 0.6568, 0.704, 0.6406, 0.6552, 0.7748, 0.6463, 0.7745, 0.6963, 0.6399, 0.9721, 0.63, 0.8399, 0.7395, 0.8327, 0.73, 0.9661, 0.63, 0.8399, 0.6568, 0.704, 0.7745, 0.6963, 0.7395, 0.8327, 0.0, 0.0, 0.0, 0.0, 0.0, 0.0, 0.0, 0.0, 0.0, 0.0, 0.0, 0.0, 0.0, 0.0, 0.0, 0.0, 0.0, 0.0, 0.0, 0.0, 0.0, 0.0, 0.0, 0.0, 0.0, 0.0, 0.0, 0.0, 0.0, 0.0, 0.0, 0.0, 0.0, 0.0, 0.0, 0.0, 0.0, 0.0, 0.0, 0.0, 0.0, 0.0, 0.0, 0.0, 0.0, 0.0, 0.0, 0.0, 0.9241, 0.2932, 0.7648, 0.2943, 0.7588, 0.1513, 0.9332, 0.1502, 0.8916, 0.5793, 0.773, 0.58, 0.7648, 0.2943, 0.9241, 0.2932, 0.8891, 0.622, 0.7708, 0.6227, 0.773, 0.58, 0.8916, 0.5793, 0.9332, 0.1502, 0.7588, 0.1513, 0.762, 0.01221, 0.9412, 0.01109, 0.8935, 0.6742, 0.7678, 0.675, 0.7708, 0.6227, 0.8891, 0.622, 0.9053, 0.953, 0.7782, 0.9538, 0.7788, 0.8151, 0.9144, 0.8142, 0.9144, 0.8142, 0.7788, 0.8151, 0.7678, 0.675, 0.8935, 0.6742, 0.0, 0.0, 0.0, 0.0, 0.0, 0.0, 0.0, 0.0, 0.0, 0.0, 0.0, 0.0, 0.0, 0.0, 0.0, 0.0, 0.0, 0.0, 0.0, 0.0, 0.0, 0.0, 0.0, 0.0, 0.0, 0.0, 0.0, 0.0, 0.0, 0.0, 0.0, 0.0, 0.0, 0.0, 0.0, 0.0, 0.0, 0.0, 0.0, 0.0, 0.0, 0.0, 0.0, 0.0, 0.0, 0.0, 0.0, 0.0, 0.0, 0.0, 0.0, 0.0, 0.0, 0.0, 0.0, 0.0, 0.0, 0.0, 0.0, 0.0, 0.0, 0.0, 0.0, 0.0, 0.0, 0.0, 0.0, 0.0, 0.0, 0.0, 0.0, 0.0, 0.0, 0.0, 0.0, 0.0, 0.0, 0.0, 0.0, 0.0, 0.0, 0.0, 0.0, 0.0, 0.0, 0.0, 0.0, 0.0, 0.0, 0.0, 0.0, 0.0, 0.0, 0.0, 0.0, 0.0, 0.0, 0.0, 0.0, 0.0, 0.0, 0.0, 0.0, 0.0, 0.0, 0.0, 0.0, 0.0, 0.0, 0.0, 0.0, 0.0, 0.0, 0.0, 0.0, 0.0, 0.0, 0.0, 0.0, 0.0, 0.0, 0.0, 0.0, 0.0, 0.0, 0.0, 0.0, 0.0, 0.0, 0.0, 0.0, 0.0, 0.0, 0.0, 0.0, 0.0, 0.0, 0.0, 0.0, 0.0, 0.0, 0.0, 0.0, 0.0, 0.0, 0.0, 0.0, 0.0, 0.0, 0.0, 0.0, 0.0])
me_cube.materials.append(mat_dark)
me_cube.materials.append(mat_wood)
me_cube.use_remesh_preserve_volume = False
me_cube.use_remesh_preserve_attributes = False
me_cube.use_mirror_vertex_groups = False
me_cube.update()

# ---- objects
ob_cube = bpy.data.objects.new('Cube', me_cube)

# ---- transforms, parenting, visibility, modifiers, constraints
ob_cube.location = (0.8785, -0.02479, 0.0592)
ob_cube.lock_rotations_4d = False
ob_cube.empty_display_type = 'ARROWS'
ob_cube.lineart.crease_threshold = 0.0

# ---- collection membership
col_collection_1.objects.link(ob_cube)

# ---- scene / render settings (as saved in the file)
scene.frame_start = 1; scene.frame_end = 250; scene.frame_set(2)
scene.render.engine = 'BLENDER_EEVEE_NEXT'
scene.render.resolution_percentage = 50
scene.render.dither_intensity = 0.0
scene.cycles.use_denoising = False
scene.cycles.samples = 128
scene.cycles.sampling_pattern = 'TABULATED_SOBOL'
scene.cycles.use_adaptive_sampling = False
scene.cycles.use_light_tree = False
scene.cycles.blur_glossy = 0.0
scene.cycles.sample_clamp_indirect = 0.0
scene.view_settings.view_transform = 'Standard'
bpy.context.view_layer.update()

# ---- added for rendering (the .blend has no active camera and no usable light): camera, sun
cam_auto = bpy.data.cameras.new('AutoCamera')
cam_auto.lens = 50.0
cam_auto.sensor_width = 36.0
cam_auto.clip_end = 1000.0
ob_auto_camera = bpy.data.objects.new('AutoCamera', cam_auto)
scene.collection.objects.link(ob_auto_camera)
ob_auto_camera.location = (7.53796, -8.81841, 5.47464)
ob_auto_camera.rotation_euler = (1.09748, -7.21219e-08, 0.694738)
scene.camera = ob_auto_camera
light_auto_sun = bpy.data.lights.new('AutoSun', 'SUN')
light_auto_sun.energy = 3.0
light_auto_sun.angle = 0.0523599
ob_auto_sun = bpy.data.objects.new('AutoSun', light_auto_sun)
scene.collection.objects.link(ob_auto_sun)
ob_auto_sun.rotation_euler = (0.872665, 0.174533, 0.523599)
bpy.context.view_layer.update()
